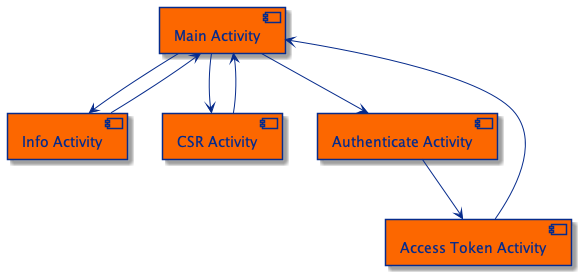

The diagram above was rendered by PlantUML. Its source (embedded in the PNG):
@startuml

skinparam component {
  FontColor #062b8c
  BackgroundColor #fc6700
  BorderColor #062b8c
  ArrowColor #062b8c
  ArrowFontColor #062b8c
}
skinparam node {
  BorderColor #062b8c
  FontColor #062b8c
}
skinparam frame {
  BorderColor Grey
  FontColor Grey
}

[Main Activity] as main
[Info Activity] as info
[CSR Activity] as csr
[Authenticate Activity] as auth
[Access Token Activity] as token

main -down-> info
info -> main
main -down-> csr
csr -> main
main -down-> auth
auth -down-> token
token -up-> main
@enduml